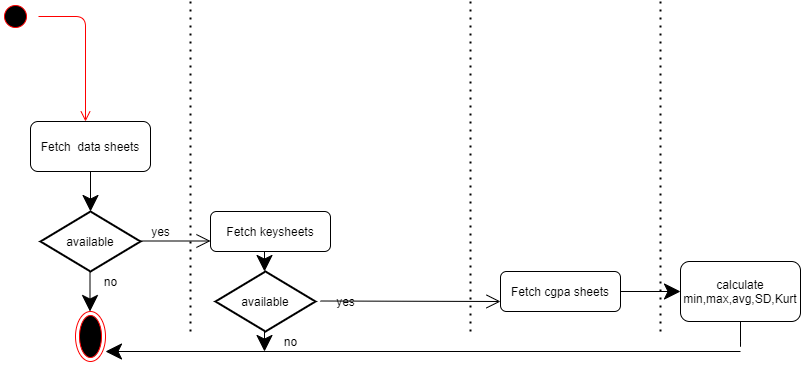

The diagram above was exported from draw.io. Its source (the exported page's mxGraphModel, read from the mxfile embedded in the PNG):
<mxGraphModel dx="1108" dy="450" grid="1" gridSize="10" guides="1" tooltips="1" connect="1" arrows="1" fold="1" page="1" pageScale="1" pageWidth="850" pageHeight="1100" math="0" shadow="0">
  <root>
    <mxCell id="0" />
    <mxCell id="1" parent="0" />
    <mxCell id="YikLKs8Q991dvAofkHmZ-2" value="" style="ellipse;html=1;shape=startState;fillColor=#000000;strokeColor=#ff0000;hachureGap=4;pointerEvents=0;" parent="1" vertex="1">
      <mxGeometry x="160" y="30" width="30" height="30" as="geometry" />
    </mxCell>
    <mxCell id="YikLKs8Q991dvAofkHmZ-3" value="" style="edgeStyle=orthogonalEdgeStyle;html=1;verticalAlign=bottom;endArrow=open;endSize=8;strokeColor=#ff0000;sourcePerimeterSpacing=8;targetPerimeterSpacing=8;" parent="1" source="YikLKs8Q991dvAofkHmZ-2" edge="1">
      <mxGeometry relative="1" as="geometry">
        <mxPoint x="245" y="150" as="targetPoint" />
      </mxGeometry>
    </mxCell>
    <mxCell id="YikLKs8Q991dvAofkHmZ-4" value="Fetch&amp;nbsp; data sheets" style="rounded=1;whiteSpace=wrap;html=1;hachureGap=4;pointerEvents=0;" parent="1" vertex="1">
      <mxGeometry x="190" y="150" width="120" height="50" as="geometry" />
    </mxCell>
    <mxCell id="YikLKs8Q991dvAofkHmZ-5" value="" style="endArrow=none;dashed=1;html=1;dashPattern=1 3;strokeWidth=2;startSize=14;endSize=14;sourcePerimeterSpacing=8;targetPerimeterSpacing=8;" parent="1" edge="1">
      <mxGeometry width="50" height="50" relative="1" as="geometry">
        <mxPoint x="350" y="360" as="sourcePoint" />
        <mxPoint x="350" y="30" as="targetPoint" />
      </mxGeometry>
    </mxCell>
    <mxCell id="YikLKs8Q991dvAofkHmZ-6" value="available" style="strokeWidth=2;html=1;shape=mxgraph.flowchart.decision;whiteSpace=wrap;hachureGap=4;pointerEvents=0;" parent="1" vertex="1">
      <mxGeometry x="200" y="240" width="100" height="60" as="geometry" />
    </mxCell>
    <mxCell id="YikLKs8Q991dvAofkHmZ-7" value="" style="endArrow=classic;html=1;startSize=14;endSize=14;sourcePerimeterSpacing=8;targetPerimeterSpacing=8;" parent="1" edge="1">
      <mxGeometry width="50" height="50" relative="1" as="geometry">
        <mxPoint x="250" y="200" as="sourcePoint" />
        <mxPoint x="250" y="240" as="targetPoint" />
      </mxGeometry>
    </mxCell>
    <mxCell id="YikLKs8Q991dvAofkHmZ-8" value="" style="endArrow=classic;html=1;startSize=14;endSize=14;sourcePerimeterSpacing=8;targetPerimeterSpacing=8;" parent="1" edge="1">
      <mxGeometry width="50" height="50" relative="1" as="geometry">
        <mxPoint x="249.5" y="300" as="sourcePoint" />
        <mxPoint x="249.5" y="340" as="targetPoint" />
      </mxGeometry>
    </mxCell>
    <mxCell id="YikLKs8Q991dvAofkHmZ-9" value="no" style="text;html=1;align=center;verticalAlign=middle;resizable=0;points=[];autosize=1;strokeColor=none;fillColor=none;" parent="1" vertex="1">
      <mxGeometry x="255" y="300" width="30" height="20" as="geometry" />
    </mxCell>
    <mxCell id="YikLKs8Q991dvAofkHmZ-11" value="" style="ellipse;html=1;shape=endState;fillColor=#000000;strokeColor=#ff0000;hachureGap=4;pointerEvents=0;" parent="1" vertex="1">
      <mxGeometry x="235" y="340" width="30" height="50" as="geometry" />
    </mxCell>
    <mxCell id="YikLKs8Q991dvAofkHmZ-12" value="" style="endArrow=open;endFill=1;endSize=12;html=1;sourcePerimeterSpacing=8;targetPerimeterSpacing=8;" parent="1" edge="1">
      <mxGeometry width="160" relative="1" as="geometry">
        <mxPoint x="300" y="269.5" as="sourcePoint" />
        <mxPoint x="370" y="269.5" as="targetPoint" />
      </mxGeometry>
    </mxCell>
    <mxCell id="YikLKs8Q991dvAofkHmZ-13" value="yes" style="text;html=1;align=center;verticalAlign=middle;resizable=0;points=[];autosize=1;strokeColor=none;fillColor=none;" parent="1" vertex="1">
      <mxGeometry x="305" y="250" width="30" height="20" as="geometry" />
    </mxCell>
    <mxCell id="YikLKs8Q991dvAofkHmZ-14" value="Fetch cgpa sheets" style="rounded=1;whiteSpace=wrap;html=1;hachureGap=4;pointerEvents=0;" parent="1" vertex="1">
      <mxGeometry x="660" y="300" width="120" height="40" as="geometry" />
    </mxCell>
    <mxCell id="YikLKs8Q991dvAofkHmZ-16" value="" style="endArrow=none;dashed=1;html=1;dashPattern=1 3;strokeWidth=2;startSize=14;endSize=14;sourcePerimeterSpacing=8;targetPerimeterSpacing=8;" parent="1" edge="1">
      <mxGeometry width="50" height="50" relative="1" as="geometry">
        <mxPoint x="630" y="360" as="sourcePoint" />
        <mxPoint x="630" y="30" as="targetPoint" />
      </mxGeometry>
    </mxCell>
    <mxCell id="YikLKs8Q991dvAofkHmZ-18" value="calculate min,max,avg,SD,Kurt" style="rounded=1;whiteSpace=wrap;html=1;hachureGap=4;pointerEvents=0;" parent="1" vertex="1">
      <mxGeometry x="840" y="290" width="120" height="60" as="geometry" />
    </mxCell>
    <mxCell id="YikLKs8Q991dvAofkHmZ-21" value="" style="endArrow=classic;html=1;startSize=14;endSize=14;sourcePerimeterSpacing=8;targetPerimeterSpacing=8;" parent="1" edge="1">
      <mxGeometry width="50" height="50" relative="1" as="geometry">
        <mxPoint x="900" y="380" as="sourcePoint" />
        <mxPoint x="265" y="380" as="targetPoint" />
      </mxGeometry>
    </mxCell>
    <mxCell id="YikLKs8Q991dvAofkHmZ-24" value="available" style="strokeWidth=2;html=1;shape=mxgraph.flowchart.decision;whiteSpace=wrap;hachureGap=4;pointerEvents=0;" parent="1" vertex="1">
      <mxGeometry x="375" y="300" width="100" height="60" as="geometry" />
    </mxCell>
    <mxCell id="YikLKs8Q991dvAofkHmZ-27" value="" style="endArrow=open;endFill=1;endSize=12;html=1;sourcePerimeterSpacing=8;targetPerimeterSpacing=8;entryX=0;entryY=0.75;entryDx=0;entryDy=0;entryPerimeter=0;" parent="1" target="YikLKs8Q991dvAofkHmZ-14" edge="1">
      <mxGeometry width="160" relative="1" as="geometry">
        <mxPoint x="480" y="329.5" as="sourcePoint" />
        <mxPoint x="650" y="330" as="targetPoint" />
      </mxGeometry>
    </mxCell>
    <mxCell id="YikLKs8Q991dvAofkHmZ-28" value="yes" style="text;html=1;align=center;verticalAlign=middle;resizable=0;points=[];autosize=1;strokeColor=none;fillColor=none;" parent="1" vertex="1">
      <mxGeometry x="490" y="320" width="30" height="20" as="geometry" />
    </mxCell>
    <mxCell id="YikLKs8Q991dvAofkHmZ-30" value="Fetch keysheets" style="rounded=1;whiteSpace=wrap;html=1;hachureGap=4;pointerEvents=0;" parent="1" vertex="1">
      <mxGeometry x="370" y="240" width="120" height="40" as="geometry" />
    </mxCell>
    <mxCell id="YikLKs8Q991dvAofkHmZ-34" value="" style="endArrow=classic;html=1;startSize=14;endSize=14;sourcePerimeterSpacing=8;targetPerimeterSpacing=8;" parent="1" edge="1">
      <mxGeometry width="50" height="50" relative="1" as="geometry">
        <mxPoint x="424" y="280" as="sourcePoint" />
        <mxPoint x="424" y="300" as="targetPoint" />
      </mxGeometry>
    </mxCell>
    <mxCell id="YikLKs8Q991dvAofkHmZ-40" value="" style="endArrow=none;dashed=1;html=1;dashPattern=1 3;strokeWidth=2;startSize=14;endSize=14;sourcePerimeterSpacing=8;targetPerimeterSpacing=8;" parent="1" edge="1">
      <mxGeometry width="50" height="50" relative="1" as="geometry">
        <mxPoint x="820" y="360" as="sourcePoint" />
        <mxPoint x="820" y="30" as="targetPoint" />
      </mxGeometry>
    </mxCell>
    <mxCell id="YikLKs8Q991dvAofkHmZ-42" value="" style="endArrow=classic;html=1;startSize=14;endSize=14;sourcePerimeterSpacing=8;targetPerimeterSpacing=8;entryX=0;entryY=0.5;entryDx=0;entryDy=0;exitX=1;exitY=0.5;exitDx=0;exitDy=0;" parent="1" source="YikLKs8Q991dvAofkHmZ-14" target="YikLKs8Q991dvAofkHmZ-18" edge="1">
      <mxGeometry width="50" height="50" relative="1" as="geometry">
        <mxPoint x="780" y="330" as="sourcePoint" />
        <mxPoint x="830" y="280" as="targetPoint" />
      </mxGeometry>
    </mxCell>
    <mxCell id="YikLKs8Q991dvAofkHmZ-43" value="" style="endArrow=none;html=1;startSize=14;endSize=14;sourcePerimeterSpacing=8;targetPerimeterSpacing=8;" parent="1" edge="1">
      <mxGeometry width="50" height="50" relative="1" as="geometry">
        <mxPoint x="900" y="350" as="sourcePoint" />
        <mxPoint x="900" y="350" as="targetPoint" />
        <Array as="points">
          <mxPoint x="900" y="380" />
        </Array>
      </mxGeometry>
    </mxCell>
    <mxCell id="YikLKs8Q991dvAofkHmZ-44" value="" style="endArrow=classic;html=1;startSize=14;endSize=14;sourcePerimeterSpacing=8;targetPerimeterSpacing=8;" parent="1" edge="1">
      <mxGeometry width="50" height="50" relative="1" as="geometry">
        <mxPoint x="424" y="360" as="sourcePoint" />
        <mxPoint x="424" y="380" as="targetPoint" />
      </mxGeometry>
    </mxCell>
    <mxCell id="YikLKs8Q991dvAofkHmZ-46" value="no" style="text;html=1;align=center;verticalAlign=middle;resizable=0;points=[];autosize=1;strokeColor=none;fillColor=none;" parent="1" vertex="1">
      <mxGeometry x="435" y="360" width="30" height="20" as="geometry" />
    </mxCell>
  </root>
</mxGraphModel>